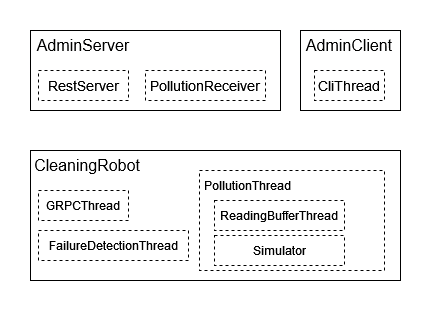

The diagram above was exported from draw.io. Its source (the exported page's mxGraphModel, read from the mxfile embedded in the PNG):
<mxGraphModel dx="1195" dy="622" grid="1" gridSize="10" guides="1" tooltips="1" connect="1" arrows="1" fold="1" page="1" pageScale="1" pageWidth="827" pageHeight="1169" math="0" shadow="0">
  <root>
    <mxCell id="0" />
    <mxCell id="1" parent="0" />
    <mxCell id="YRXQu-jWxeQooN9uhaEq-1" value="" style="rounded=0;whiteSpace=wrap;html=1;" vertex="1" parent="1">
      <mxGeometry x="30" y="20" width="250" height="80" as="geometry" />
    </mxCell>
    <mxCell id="YRXQu-jWxeQooN9uhaEq-2" value="AdminServer" style="text;html=1;strokeColor=none;fillColor=none;align=center;verticalAlign=middle;whiteSpace=wrap;rounded=0;fontStyle=0;fontSize=16;" vertex="1" parent="1">
      <mxGeometry x="53" y="20" width="60" height="30" as="geometry" />
    </mxCell>
    <mxCell id="YRXQu-jWxeQooN9uhaEq-3" value="&lt;font style=&quot;font-size: 14px;&quot;&gt;RestServer&lt;/font&gt;" style="rounded=0;whiteSpace=wrap;html=1;dashed=1;" vertex="1" parent="1">
      <mxGeometry x="38" y="60" width="90" height="30" as="geometry" />
    </mxCell>
    <mxCell id="YRXQu-jWxeQooN9uhaEq-4" value="&lt;font style=&quot;font-size: 14px;&quot;&gt;PollutionReceiver&lt;/font&gt;" style="rounded=0;whiteSpace=wrap;html=1;dashed=1;" vertex="1" parent="1">
      <mxGeometry x="145" y="60" width="120" height="30" as="geometry" />
    </mxCell>
    <mxCell id="YRXQu-jWxeQooN9uhaEq-5" value="" style="rounded=0;whiteSpace=wrap;html=1;" vertex="1" parent="1">
      <mxGeometry x="300" y="20" width="100" height="80" as="geometry" />
    </mxCell>
    <mxCell id="YRXQu-jWxeQooN9uhaEq-6" value="AdminClient" style="text;html=1;strokeColor=none;fillColor=none;align=center;verticalAlign=middle;whiteSpace=wrap;rounded=0;fontStyle=0;fontSize=16;" vertex="1" parent="1">
      <mxGeometry x="319" y="20" width="60" height="30" as="geometry" />
    </mxCell>
    <mxCell id="YRXQu-jWxeQooN9uhaEq-8" value="&lt;font style=&quot;font-size: 14px;&quot;&gt;CliThread&lt;/font&gt;" style="rounded=0;whiteSpace=wrap;html=1;dashed=1;" vertex="1" parent="1">
      <mxGeometry x="314" y="60" width="70" height="30" as="geometry" />
    </mxCell>
    <mxCell id="YRXQu-jWxeQooN9uhaEq-9" value="" style="rounded=0;whiteSpace=wrap;html=1;" vertex="1" parent="1">
      <mxGeometry x="30" y="140" width="370" height="130" as="geometry" />
    </mxCell>
    <mxCell id="YRXQu-jWxeQooN9uhaEq-10" value="&lt;div&gt;CleaningRobot&lt;/div&gt;" style="text;html=1;strokeColor=none;fillColor=none;align=center;verticalAlign=middle;whiteSpace=wrap;rounded=0;fontStyle=0;fontSize=16;" vertex="1" parent="1">
      <mxGeometry x="57" y="140" width="60" height="30" as="geometry" />
    </mxCell>
    <mxCell id="YRXQu-jWxeQooN9uhaEq-11" value="&lt;font style=&quot;font-size: 12px;&quot;&gt;GRPCThread&lt;/font&gt;" style="rounded=0;whiteSpace=wrap;html=1;dashed=1;" vertex="1" parent="1">
      <mxGeometry x="38" y="180" width="90" height="30" as="geometry" />
    </mxCell>
    <mxCell id="YRXQu-jWxeQooN9uhaEq-12" value="" style="rounded=0;whiteSpace=wrap;html=1;dashed=1;" vertex="1" parent="1">
      <mxGeometry x="199" y="160" width="185" height="100" as="geometry" />
    </mxCell>
    <mxCell id="YRXQu-jWxeQooN9uhaEq-14" value="PollutionThread" style="text;html=1;strokeColor=none;fillColor=none;align=center;verticalAlign=middle;whiteSpace=wrap;rounded=0;" vertex="1" parent="1">
      <mxGeometry x="217" y="160" width="60" height="30" as="geometry" />
    </mxCell>
    <mxCell id="YRXQu-jWxeQooN9uhaEq-15" value="ReadingBufferThread" style="rounded=0;whiteSpace=wrap;html=1;dashed=1;" vertex="1" parent="1">
      <mxGeometry x="214" y="190" width="130" height="30" as="geometry" />
    </mxCell>
    <mxCell id="YRXQu-jWxeQooN9uhaEq-16" value="Simulator" style="rounded=0;whiteSpace=wrap;html=1;dashed=1;" vertex="1" parent="1">
      <mxGeometry x="214" y="225" width="130" height="30" as="geometry" />
    </mxCell>
    <mxCell id="YRXQu-jWxeQooN9uhaEq-17" value="FailureDetectionThread" style="rounded=0;whiteSpace=wrap;html=1;dashed=1;" vertex="1" parent="1">
      <mxGeometry x="38" y="220" width="150" height="30" as="geometry" />
    </mxCell>
  </root>
</mxGraphModel>